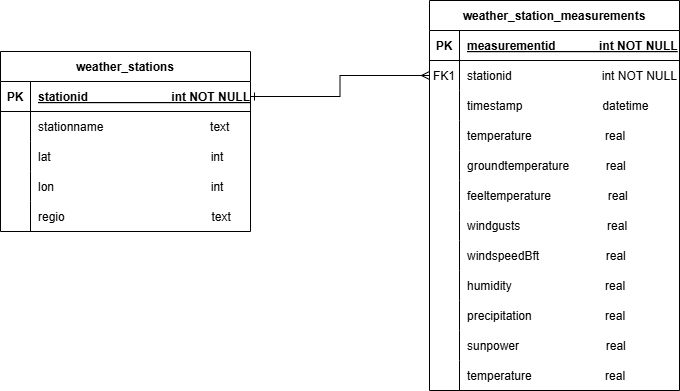

The diagram above was exported from draw.io. Its source (the exported page's mxGraphModel, read from the mxfile embedded in the PNG):
<mxGraphModel dx="1034" dy="670" grid="1" gridSize="10" guides="1" tooltips="1" connect="1" arrows="1" fold="1" page="1" pageScale="1" pageWidth="850" pageHeight="1100" math="0" shadow="0" extFonts="Permanent Marker^https://fonts.googleapis.com/css?family=Permanent+Marker">
  <root>
    <mxCell id="0" />
    <mxCell id="1" parent="0" />
    <mxCell id="C-vyLk0tnHw3VtMMgP7b-2" value="weather_station_measurements" style="shape=table;startSize=30;container=1;collapsible=1;childLayout=tableLayout;fixedRows=1;rowLines=0;fontStyle=1;align=center;resizeLast=1;" parent="1" vertex="1">
      <mxGeometry x="550" y="70" width="250" height="390" as="geometry" />
    </mxCell>
    <mxCell id="C-vyLk0tnHw3VtMMgP7b-3" value="" style="shape=partialRectangle;collapsible=0;dropTarget=0;pointerEvents=0;fillColor=none;points=[[0,0.5],[1,0.5]];portConstraint=eastwest;top=0;left=0;right=0;bottom=1;" parent="C-vyLk0tnHw3VtMMgP7b-2" vertex="1">
      <mxGeometry y="30" width="250" height="30" as="geometry" />
    </mxCell>
    <mxCell id="C-vyLk0tnHw3VtMMgP7b-4" value="PK" style="shape=partialRectangle;overflow=hidden;connectable=0;fillColor=none;top=0;left=0;bottom=0;right=0;fontStyle=1;" parent="C-vyLk0tnHw3VtMMgP7b-3" vertex="1">
      <mxGeometry width="30" height="30" as="geometry">
        <mxRectangle width="30" height="30" as="alternateBounds" />
      </mxGeometry>
    </mxCell>
    <mxCell id="C-vyLk0tnHw3VtMMgP7b-5" value="measurementid             int NOT NULL " style="shape=partialRectangle;overflow=hidden;connectable=0;fillColor=none;top=0;left=0;bottom=0;right=0;align=left;spacingLeft=6;fontStyle=5;" parent="C-vyLk0tnHw3VtMMgP7b-3" vertex="1">
      <mxGeometry x="30" width="220" height="30" as="geometry">
        <mxRectangle width="220" height="30" as="alternateBounds" />
      </mxGeometry>
    </mxCell>
    <mxCell id="C-vyLk0tnHw3VtMMgP7b-6" value="" style="shape=partialRectangle;collapsible=0;dropTarget=0;pointerEvents=0;fillColor=none;points=[[0,0.5],[1,0.5]];portConstraint=eastwest;top=0;left=0;right=0;bottom=0;" parent="C-vyLk0tnHw3VtMMgP7b-2" vertex="1">
      <mxGeometry y="60" width="250" height="30" as="geometry" />
    </mxCell>
    <mxCell id="C-vyLk0tnHw3VtMMgP7b-7" value="FK1" style="shape=partialRectangle;overflow=hidden;connectable=0;fillColor=none;top=0;left=0;bottom=0;right=0;" parent="C-vyLk0tnHw3VtMMgP7b-6" vertex="1">
      <mxGeometry width="30" height="30" as="geometry">
        <mxRectangle width="30" height="30" as="alternateBounds" />
      </mxGeometry>
    </mxCell>
    <mxCell id="C-vyLk0tnHw3VtMMgP7b-8" value="stationid                           int NOT NULL" style="shape=partialRectangle;overflow=hidden;connectable=0;fillColor=none;top=0;left=0;bottom=0;right=0;align=left;spacingLeft=6;" parent="C-vyLk0tnHw3VtMMgP7b-6" vertex="1">
      <mxGeometry x="30" width="220" height="30" as="geometry">
        <mxRectangle width="220" height="30" as="alternateBounds" />
      </mxGeometry>
    </mxCell>
    <mxCell id="fSF7fIrIW9WtxQZUa41_-2" value="" style="shape=partialRectangle;collapsible=0;dropTarget=0;pointerEvents=0;fillColor=none;points=[[0,0.5],[1,0.5]];portConstraint=eastwest;top=0;left=0;right=0;bottom=0;" vertex="1" parent="C-vyLk0tnHw3VtMMgP7b-2">
      <mxGeometry y="90" width="250" height="30" as="geometry" />
    </mxCell>
    <mxCell id="fSF7fIrIW9WtxQZUa41_-3" value="" style="shape=partialRectangle;overflow=hidden;connectable=0;fillColor=none;top=0;left=0;bottom=0;right=0;" vertex="1" parent="fSF7fIrIW9WtxQZUa41_-2">
      <mxGeometry width="30" height="30" as="geometry">
        <mxRectangle width="30" height="30" as="alternateBounds" />
      </mxGeometry>
    </mxCell>
    <mxCell id="fSF7fIrIW9WtxQZUa41_-4" value="timestamp                        datetime" style="shape=partialRectangle;overflow=hidden;connectable=0;fillColor=none;top=0;left=0;bottom=0;right=0;align=left;spacingLeft=6;" vertex="1" parent="fSF7fIrIW9WtxQZUa41_-2">
      <mxGeometry x="30" width="220" height="30" as="geometry">
        <mxRectangle width="220" height="30" as="alternateBounds" />
      </mxGeometry>
    </mxCell>
    <mxCell id="fSF7fIrIW9WtxQZUa41_-5" value="" style="shape=partialRectangle;collapsible=0;dropTarget=0;pointerEvents=0;fillColor=none;points=[[0,0.5],[1,0.5]];portConstraint=eastwest;top=0;left=0;right=0;bottom=0;" vertex="1" parent="C-vyLk0tnHw3VtMMgP7b-2">
      <mxGeometry y="120" width="250" height="30" as="geometry" />
    </mxCell>
    <mxCell id="fSF7fIrIW9WtxQZUa41_-6" value="" style="shape=partialRectangle;overflow=hidden;connectable=0;fillColor=none;top=0;left=0;bottom=0;right=0;" vertex="1" parent="fSF7fIrIW9WtxQZUa41_-5">
      <mxGeometry width="30" height="30" as="geometry">
        <mxRectangle width="30" height="30" as="alternateBounds" />
      </mxGeometry>
    </mxCell>
    <mxCell id="fSF7fIrIW9WtxQZUa41_-7" value="temperature                      real" style="shape=partialRectangle;overflow=hidden;connectable=0;fillColor=none;top=0;left=0;bottom=0;right=0;align=left;spacingLeft=6;" vertex="1" parent="fSF7fIrIW9WtxQZUa41_-5">
      <mxGeometry x="30" width="220" height="30" as="geometry">
        <mxRectangle width="220" height="30" as="alternateBounds" />
      </mxGeometry>
    </mxCell>
    <mxCell id="fSF7fIrIW9WtxQZUa41_-8" value="" style="shape=partialRectangle;collapsible=0;dropTarget=0;pointerEvents=0;fillColor=none;points=[[0,0.5],[1,0.5]];portConstraint=eastwest;top=0;left=0;right=0;bottom=0;" vertex="1" parent="C-vyLk0tnHw3VtMMgP7b-2">
      <mxGeometry y="150" width="250" height="30" as="geometry" />
    </mxCell>
    <mxCell id="fSF7fIrIW9WtxQZUa41_-9" value="" style="shape=partialRectangle;overflow=hidden;connectable=0;fillColor=none;top=0;left=0;bottom=0;right=0;" vertex="1" parent="fSF7fIrIW9WtxQZUa41_-8">
      <mxGeometry width="30" height="30" as="geometry">
        <mxRectangle width="30" height="30" as="alternateBounds" />
      </mxGeometry>
    </mxCell>
    <mxCell id="fSF7fIrIW9WtxQZUa41_-10" value="groundtemperature           real" style="shape=partialRectangle;overflow=hidden;connectable=0;fillColor=none;top=0;left=0;bottom=0;right=0;align=left;spacingLeft=6;" vertex="1" parent="fSF7fIrIW9WtxQZUa41_-8">
      <mxGeometry x="30" width="220" height="30" as="geometry">
        <mxRectangle width="220" height="30" as="alternateBounds" />
      </mxGeometry>
    </mxCell>
    <mxCell id="fSF7fIrIW9WtxQZUa41_-11" value="" style="shape=partialRectangle;collapsible=0;dropTarget=0;pointerEvents=0;fillColor=none;points=[[0,0.5],[1,0.5]];portConstraint=eastwest;top=0;left=0;right=0;bottom=0;" vertex="1" parent="C-vyLk0tnHw3VtMMgP7b-2">
      <mxGeometry y="180" width="250" height="30" as="geometry" />
    </mxCell>
    <mxCell id="fSF7fIrIW9WtxQZUa41_-12" value="" style="shape=partialRectangle;overflow=hidden;connectable=0;fillColor=none;top=0;left=0;bottom=0;right=0;" vertex="1" parent="fSF7fIrIW9WtxQZUa41_-11">
      <mxGeometry width="30" height="30" as="geometry">
        <mxRectangle width="30" height="30" as="alternateBounds" />
      </mxGeometry>
    </mxCell>
    <mxCell id="fSF7fIrIW9WtxQZUa41_-13" value="feeltemperature                 real" style="shape=partialRectangle;overflow=hidden;connectable=0;fillColor=none;top=0;left=0;bottom=0;right=0;align=left;spacingLeft=6;" vertex="1" parent="fSF7fIrIW9WtxQZUa41_-11">
      <mxGeometry x="30" width="220" height="30" as="geometry">
        <mxRectangle width="220" height="30" as="alternateBounds" />
      </mxGeometry>
    </mxCell>
    <mxCell id="fSF7fIrIW9WtxQZUa41_-14" value="" style="shape=partialRectangle;collapsible=0;dropTarget=0;pointerEvents=0;fillColor=none;points=[[0,0.5],[1,0.5]];portConstraint=eastwest;top=0;left=0;right=0;bottom=0;" vertex="1" parent="C-vyLk0tnHw3VtMMgP7b-2">
      <mxGeometry y="210" width="250" height="30" as="geometry" />
    </mxCell>
    <mxCell id="fSF7fIrIW9WtxQZUa41_-15" value="" style="shape=partialRectangle;overflow=hidden;connectable=0;fillColor=none;top=0;left=0;bottom=0;right=0;" vertex="1" parent="fSF7fIrIW9WtxQZUa41_-14">
      <mxGeometry width="30" height="30" as="geometry">
        <mxRectangle width="30" height="30" as="alternateBounds" />
      </mxGeometry>
    </mxCell>
    <mxCell id="fSF7fIrIW9WtxQZUa41_-16" value="windgusts                          real" style="shape=partialRectangle;overflow=hidden;connectable=0;fillColor=none;top=0;left=0;bottom=0;right=0;align=left;spacingLeft=6;" vertex="1" parent="fSF7fIrIW9WtxQZUa41_-14">
      <mxGeometry x="30" width="220" height="30" as="geometry">
        <mxRectangle width="220" height="30" as="alternateBounds" />
      </mxGeometry>
    </mxCell>
    <mxCell id="C-vyLk0tnHw3VtMMgP7b-9" value="" style="shape=partialRectangle;collapsible=0;dropTarget=0;pointerEvents=0;fillColor=none;points=[[0,0.5],[1,0.5]];portConstraint=eastwest;top=0;left=0;right=0;bottom=0;" parent="C-vyLk0tnHw3VtMMgP7b-2" vertex="1">
      <mxGeometry y="240" width="250" height="30" as="geometry" />
    </mxCell>
    <mxCell id="C-vyLk0tnHw3VtMMgP7b-10" value="" style="shape=partialRectangle;overflow=hidden;connectable=0;fillColor=none;top=0;left=0;bottom=0;right=0;" parent="C-vyLk0tnHw3VtMMgP7b-9" vertex="1">
      <mxGeometry width="30" height="30" as="geometry">
        <mxRectangle width="30" height="30" as="alternateBounds" />
      </mxGeometry>
    </mxCell>
    <mxCell id="C-vyLk0tnHw3VtMMgP7b-11" value="windspeedBft                    real" style="shape=partialRectangle;overflow=hidden;connectable=0;fillColor=none;top=0;left=0;bottom=0;right=0;align=left;spacingLeft=6;" parent="C-vyLk0tnHw3VtMMgP7b-9" vertex="1">
      <mxGeometry x="30" width="220" height="30" as="geometry">
        <mxRectangle width="220" height="30" as="alternateBounds" />
      </mxGeometry>
    </mxCell>
    <mxCell id="fSF7fIrIW9WtxQZUa41_-17" value="" style="shape=partialRectangle;collapsible=0;dropTarget=0;pointerEvents=0;fillColor=none;points=[[0,0.5],[1,0.5]];portConstraint=eastwest;top=0;left=0;right=0;bottom=0;" vertex="1" parent="C-vyLk0tnHw3VtMMgP7b-2">
      <mxGeometry y="270" width="250" height="30" as="geometry" />
    </mxCell>
    <mxCell id="fSF7fIrIW9WtxQZUa41_-18" value="" style="shape=partialRectangle;overflow=hidden;connectable=0;fillColor=none;top=0;left=0;bottom=0;right=0;" vertex="1" parent="fSF7fIrIW9WtxQZUa41_-17">
      <mxGeometry width="30" height="30" as="geometry">
        <mxRectangle width="30" height="30" as="alternateBounds" />
      </mxGeometry>
    </mxCell>
    <mxCell id="fSF7fIrIW9WtxQZUa41_-19" value="humidity                            real" style="shape=partialRectangle;overflow=hidden;connectable=0;fillColor=none;top=0;left=0;bottom=0;right=0;align=left;spacingLeft=6;" vertex="1" parent="fSF7fIrIW9WtxQZUa41_-17">
      <mxGeometry x="30" width="220" height="30" as="geometry">
        <mxRectangle width="220" height="30" as="alternateBounds" />
      </mxGeometry>
    </mxCell>
    <mxCell id="fSF7fIrIW9WtxQZUa41_-20" value="" style="shape=partialRectangle;collapsible=0;dropTarget=0;pointerEvents=0;fillColor=none;points=[[0,0.5],[1,0.5]];portConstraint=eastwest;top=0;left=0;right=0;bottom=0;" vertex="1" parent="C-vyLk0tnHw3VtMMgP7b-2">
      <mxGeometry y="300" width="250" height="30" as="geometry" />
    </mxCell>
    <mxCell id="fSF7fIrIW9WtxQZUa41_-21" value="" style="shape=partialRectangle;overflow=hidden;connectable=0;fillColor=none;top=0;left=0;bottom=0;right=0;" vertex="1" parent="fSF7fIrIW9WtxQZUa41_-20">
      <mxGeometry width="30" height="30" as="geometry">
        <mxRectangle width="30" height="30" as="alternateBounds" />
      </mxGeometry>
    </mxCell>
    <mxCell id="fSF7fIrIW9WtxQZUa41_-22" value="precipitation                      real" style="shape=partialRectangle;overflow=hidden;connectable=0;fillColor=none;top=0;left=0;bottom=0;right=0;align=left;spacingLeft=6;" vertex="1" parent="fSF7fIrIW9WtxQZUa41_-20">
      <mxGeometry x="30" width="220" height="30" as="geometry">
        <mxRectangle width="220" height="30" as="alternateBounds" />
      </mxGeometry>
    </mxCell>
    <mxCell id="fSF7fIrIW9WtxQZUa41_-23" value="" style="shape=partialRectangle;collapsible=0;dropTarget=0;pointerEvents=0;fillColor=none;points=[[0,0.5],[1,0.5]];portConstraint=eastwest;top=0;left=0;right=0;bottom=0;" vertex="1" parent="C-vyLk0tnHw3VtMMgP7b-2">
      <mxGeometry y="330" width="250" height="30" as="geometry" />
    </mxCell>
    <mxCell id="fSF7fIrIW9WtxQZUa41_-24" value="" style="shape=partialRectangle;overflow=hidden;connectable=0;fillColor=none;top=0;left=0;bottom=0;right=0;" vertex="1" parent="fSF7fIrIW9WtxQZUa41_-23">
      <mxGeometry width="30" height="30" as="geometry">
        <mxRectangle width="30" height="30" as="alternateBounds" />
      </mxGeometry>
    </mxCell>
    <mxCell id="fSF7fIrIW9WtxQZUa41_-25" value="sunpower                          real" style="shape=partialRectangle;overflow=hidden;connectable=0;fillColor=none;top=0;left=0;bottom=0;right=0;align=left;spacingLeft=6;" vertex="1" parent="fSF7fIrIW9WtxQZUa41_-23">
      <mxGeometry x="30" width="220" height="30" as="geometry">
        <mxRectangle width="220" height="30" as="alternateBounds" />
      </mxGeometry>
    </mxCell>
    <mxCell id="fSF7fIrIW9WtxQZUa41_-26" value="" style="shape=partialRectangle;collapsible=0;dropTarget=0;pointerEvents=0;fillColor=none;points=[[0,0.5],[1,0.5]];portConstraint=eastwest;top=0;left=0;right=0;bottom=0;" vertex="1" parent="C-vyLk0tnHw3VtMMgP7b-2">
      <mxGeometry y="360" width="250" height="30" as="geometry" />
    </mxCell>
    <mxCell id="fSF7fIrIW9WtxQZUa41_-27" value="" style="shape=partialRectangle;overflow=hidden;connectable=0;fillColor=none;top=0;left=0;bottom=0;right=0;" vertex="1" parent="fSF7fIrIW9WtxQZUa41_-26">
      <mxGeometry width="30" height="30" as="geometry">
        <mxRectangle width="30" height="30" as="alternateBounds" />
      </mxGeometry>
    </mxCell>
    <mxCell id="fSF7fIrIW9WtxQZUa41_-28" value="temperature                      real" style="shape=partialRectangle;overflow=hidden;connectable=0;fillColor=none;top=0;left=0;bottom=0;right=0;align=left;spacingLeft=6;" vertex="1" parent="fSF7fIrIW9WtxQZUa41_-26">
      <mxGeometry x="30" width="220" height="30" as="geometry">
        <mxRectangle width="220" height="30" as="alternateBounds" />
      </mxGeometry>
    </mxCell>
    <mxCell id="C-vyLk0tnHw3VtMMgP7b-23" value="weather_stations" style="shape=table;startSize=30;container=1;collapsible=1;childLayout=tableLayout;fixedRows=1;rowLines=0;fontStyle=1;align=center;resizeLast=1;" parent="1" vertex="1">
      <mxGeometry x="121" y="121" width="250" height="180" as="geometry" />
    </mxCell>
    <mxCell id="C-vyLk0tnHw3VtMMgP7b-24" value="" style="shape=partialRectangle;collapsible=0;dropTarget=0;pointerEvents=0;fillColor=none;points=[[0,0.5],[1,0.5]];portConstraint=eastwest;top=0;left=0;right=0;bottom=1;" parent="C-vyLk0tnHw3VtMMgP7b-23" vertex="1">
      <mxGeometry y="30" width="250" height="30" as="geometry" />
    </mxCell>
    <mxCell id="C-vyLk0tnHw3VtMMgP7b-25" value="PK" style="shape=partialRectangle;overflow=hidden;connectable=0;fillColor=none;top=0;left=0;bottom=0;right=0;fontStyle=1;" parent="C-vyLk0tnHw3VtMMgP7b-24" vertex="1">
      <mxGeometry width="30" height="30" as="geometry">
        <mxRectangle width="30" height="30" as="alternateBounds" />
      </mxGeometry>
    </mxCell>
    <mxCell id="C-vyLk0tnHw3VtMMgP7b-26" value="stationid                         int NOT NULL " style="shape=partialRectangle;overflow=hidden;connectable=0;fillColor=none;top=0;left=0;bottom=0;right=0;align=left;spacingLeft=6;fontStyle=5;" parent="C-vyLk0tnHw3VtMMgP7b-24" vertex="1">
      <mxGeometry x="30" width="220" height="30" as="geometry">
        <mxRectangle width="220" height="30" as="alternateBounds" />
      </mxGeometry>
    </mxCell>
    <mxCell id="C-vyLk0tnHw3VtMMgP7b-27" value="" style="shape=partialRectangle;collapsible=0;dropTarget=0;pointerEvents=0;fillColor=none;points=[[0,0.5],[1,0.5]];portConstraint=eastwest;top=0;left=0;right=0;bottom=0;" parent="C-vyLk0tnHw3VtMMgP7b-23" vertex="1">
      <mxGeometry y="60" width="250" height="30" as="geometry" />
    </mxCell>
    <mxCell id="C-vyLk0tnHw3VtMMgP7b-28" value="" style="shape=partialRectangle;overflow=hidden;connectable=0;fillColor=none;top=0;left=0;bottom=0;right=0;" parent="C-vyLk0tnHw3VtMMgP7b-27" vertex="1">
      <mxGeometry width="30" height="30" as="geometry">
        <mxRectangle width="30" height="30" as="alternateBounds" />
      </mxGeometry>
    </mxCell>
    <mxCell id="C-vyLk0tnHw3VtMMgP7b-29" value="stationname                                text" style="shape=partialRectangle;overflow=hidden;connectable=0;fillColor=none;top=0;left=0;bottom=0;right=0;align=left;spacingLeft=6;" parent="C-vyLk0tnHw3VtMMgP7b-27" vertex="1">
      <mxGeometry x="30" width="220" height="30" as="geometry">
        <mxRectangle width="220" height="30" as="alternateBounds" />
      </mxGeometry>
    </mxCell>
    <mxCell id="bSxyevBkQs7cPsGilzH2-1" value="" style="shape=partialRectangle;collapsible=0;dropTarget=0;pointerEvents=0;fillColor=none;points=[[0,0.5],[1,0.5]];portConstraint=eastwest;top=0;left=0;right=0;bottom=0;" parent="C-vyLk0tnHw3VtMMgP7b-23" vertex="1">
      <mxGeometry y="90" width="250" height="30" as="geometry" />
    </mxCell>
    <mxCell id="bSxyevBkQs7cPsGilzH2-2" value="" style="shape=partialRectangle;overflow=hidden;connectable=0;fillColor=none;top=0;left=0;bottom=0;right=0;" parent="bSxyevBkQs7cPsGilzH2-1" vertex="1">
      <mxGeometry width="30" height="30" as="geometry">
        <mxRectangle width="30" height="30" as="alternateBounds" />
      </mxGeometry>
    </mxCell>
    <mxCell id="bSxyevBkQs7cPsGilzH2-3" value="lat                                                int" style="shape=partialRectangle;overflow=hidden;connectable=0;fillColor=none;top=0;left=0;bottom=0;right=0;align=left;spacingLeft=6;" parent="bSxyevBkQs7cPsGilzH2-1" vertex="1">
      <mxGeometry x="30" width="220" height="30" as="geometry">
        <mxRectangle width="220" height="30" as="alternateBounds" />
      </mxGeometry>
    </mxCell>
    <mxCell id="bSxyevBkQs7cPsGilzH2-4" value="" style="shape=partialRectangle;collapsible=0;dropTarget=0;pointerEvents=0;fillColor=none;points=[[0,0.5],[1,0.5]];portConstraint=eastwest;top=0;left=0;right=0;bottom=0;" parent="C-vyLk0tnHw3VtMMgP7b-23" vertex="1">
      <mxGeometry y="120" width="250" height="30" as="geometry" />
    </mxCell>
    <mxCell id="bSxyevBkQs7cPsGilzH2-5" value="" style="shape=partialRectangle;overflow=hidden;connectable=0;fillColor=none;top=0;left=0;bottom=0;right=0;" parent="bSxyevBkQs7cPsGilzH2-4" vertex="1">
      <mxGeometry width="30" height="30" as="geometry">
        <mxRectangle width="30" height="30" as="alternateBounds" />
      </mxGeometry>
    </mxCell>
    <mxCell id="bSxyevBkQs7cPsGilzH2-6" value="lon                                               int" style="shape=partialRectangle;overflow=hidden;connectable=0;fillColor=none;top=0;left=0;bottom=0;right=0;align=left;spacingLeft=6;" parent="bSxyevBkQs7cPsGilzH2-4" vertex="1">
      <mxGeometry x="30" width="220" height="30" as="geometry">
        <mxRectangle width="220" height="30" as="alternateBounds" />
      </mxGeometry>
    </mxCell>
    <mxCell id="bSxyevBkQs7cPsGilzH2-7" value="" style="shape=partialRectangle;collapsible=0;dropTarget=0;pointerEvents=0;fillColor=none;points=[[0,0.5],[1,0.5]];portConstraint=eastwest;top=0;left=0;right=0;bottom=0;" parent="C-vyLk0tnHw3VtMMgP7b-23" vertex="1">
      <mxGeometry y="150" width="250" height="30" as="geometry" />
    </mxCell>
    <mxCell id="bSxyevBkQs7cPsGilzH2-8" value="" style="shape=partialRectangle;overflow=hidden;connectable=0;fillColor=none;top=0;left=0;bottom=0;right=0;" parent="bSxyevBkQs7cPsGilzH2-7" vertex="1">
      <mxGeometry width="30" height="30" as="geometry">
        <mxRectangle width="30" height="30" as="alternateBounds" />
      </mxGeometry>
    </mxCell>
    <mxCell id="bSxyevBkQs7cPsGilzH2-9" value="regio                                            text" style="shape=partialRectangle;overflow=hidden;connectable=0;fillColor=none;top=0;left=0;bottom=0;right=0;align=left;spacingLeft=6;" parent="bSxyevBkQs7cPsGilzH2-7" vertex="1">
      <mxGeometry x="30" width="220" height="30" as="geometry">
        <mxRectangle width="220" height="30" as="alternateBounds" />
      </mxGeometry>
    </mxCell>
    <mxCell id="fSF7fIrIW9WtxQZUa41_-1" style="edgeStyle=orthogonalEdgeStyle;rounded=0;orthogonalLoop=1;jettySize=auto;html=1;entryX=0;entryY=0.5;entryDx=0;entryDy=0;startArrow=ERone;startFill=0;endArrow=ERmany;endFill=0;" edge="1" parent="1" source="C-vyLk0tnHw3VtMMgP7b-24" target="C-vyLk0tnHw3VtMMgP7b-6">
      <mxGeometry relative="1" as="geometry" />
    </mxCell>
  </root>
</mxGraphModel>